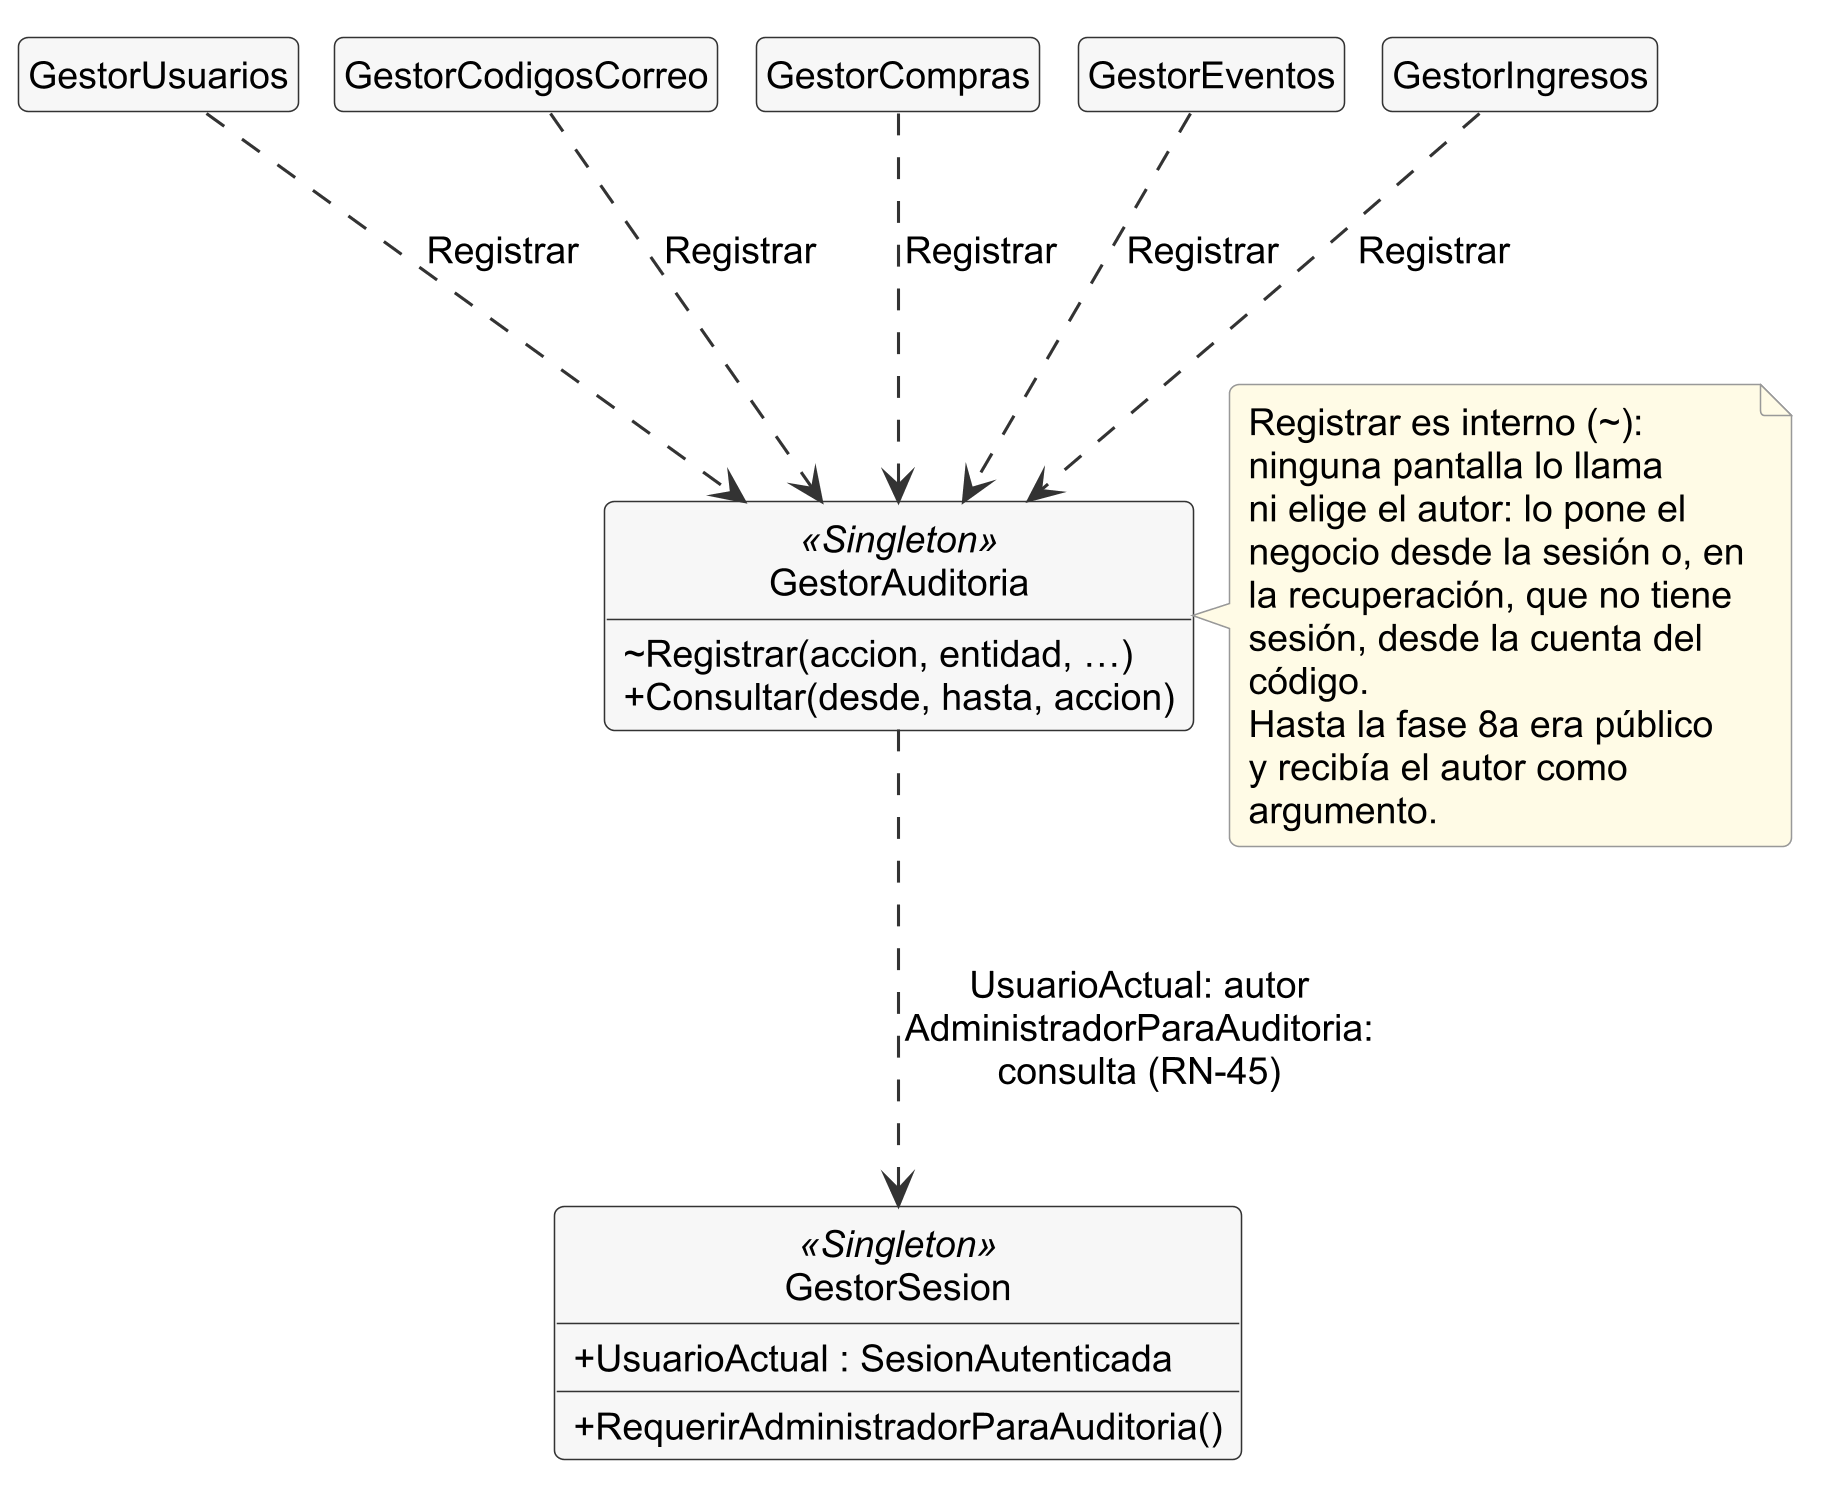

The diagram above was rendered by PlantUML. Its source (embedded in the PNG):
@startuml clases-6b-auditoria
skinparamlocked dpi 300
!include _estilo.iuml
hide empty members
skinparam nodesep 12
skinparam ranksep 70
' Diagrama de clases, vista 6b: quién escribe la auditoría y de dónde sale el autor (RN-45).
' Fuente: llamadas a GestorAuditoria.Instance.Registrar en Repo/*.cs (GestorUsuarios,
' GestorCodigosCorreo, GestorCompras, GestorEventos y GestorIngresos) y Repo/GestorAuditoria.cs.
' Registrar es internal desde la fase 8a (commit a48eb43); antes era público y recibía el autor.

class GestorUsuarios
class GestorCodigosCorreo
class GestorCompras
class GestorEventos
class GestorIngresos
class GestorAuditoria <<Singleton>> {
  ~ Registrar(accion, entidad, …)
  + Consultar(desde, hasta, accion)
}
class GestorSesion <<Singleton>> {
  + UsuarioActual : SesionAutenticada
  + RequerirAdministradorParaAuditoria()
}

GestorUsuarios ..> GestorAuditoria : Registrar
GestorCodigosCorreo ..> GestorAuditoria : Registrar
GestorCompras ..> GestorAuditoria : Registrar
GestorEventos ..> GestorAuditoria : Registrar
GestorIngresos ..> GestorAuditoria : Registrar
GestorAuditoria ..> GestorSesion : UsuarioActual: autor\nAdministradorParaAuditoria:\nconsulta (RN-45)

note right of GestorAuditoria
  Registrar es interno (~):
  ninguna pantalla lo llama
  ni elige el autor: lo pone el
  negocio desde la sesión o, en
  la recuperación, que no tiene
  sesión, desde la cuenta del
  código.
  Hasta la fase 8a era público
  y recibía el autor como
  argumento.
end note
@enduml